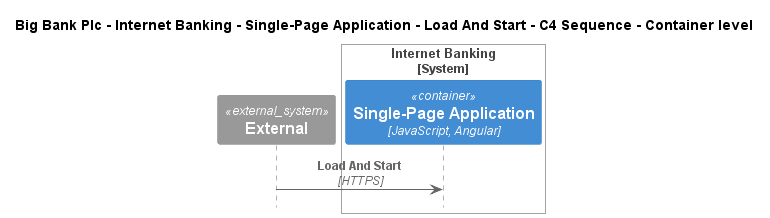

The diagram above was rendered by PlantUML. Its source (embedded in the PNG):
@startuml
!include ..\..\..\..\..\..\..\.c4s\C4_Sequence.puml

title Big Bank Plc - Internet Banking - Single-Page Application - Load And Start - C4 Sequence - Container level

System_Ext(C4InterFlow.SoftwareSystems.ExternalSystem, "External", "")

System_Boundary(BigBankPlc.SoftwareSystems.InternetBanking, "Internet Banking")
    Container(BigBankPlc.SoftwareSystems.InternetBanking.Containers.SinglePageApp, "Single-Page Application", "JavaScript, Angular", "Provides all the Internet banking functionality to customers via their web browser")
Boundary_End()

Rel(C4InterFlow.SoftwareSystems.ExternalSystem, BigBankPlc.SoftwareSystems.InternetBanking.Containers.SinglePageApp, "Load And Start", "HTTPS")


@enduml